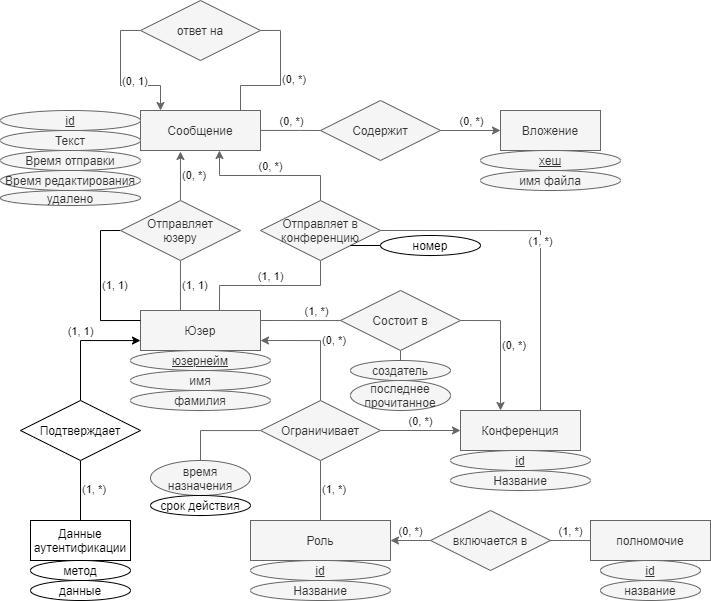

The diagram above was exported from draw.io. Its source (the exported page's mxGraphModel, read from the mxfile embedded in the PNG):
<mxGraphModel dx="974" dy="532" grid="1" gridSize="10" guides="1" tooltips="1" connect="1" arrows="1" fold="1" page="1" pageScale="1" pageWidth="850" pageHeight="1100" math="0" shadow="0" extFonts="Permanent Marker^https://fonts.googleapis.com/css?family=Permanent+Marker">
  <root>
    <mxCell id="0" />
    <mxCell id="1" parent="0" />
    <mxCell id="78TSZ4AhHpC9TjYAJV13-17" value="(1, 1)" style="edgeStyle=orthogonalEdgeStyle;rounded=0;orthogonalLoop=1;jettySize=auto;html=1;endArrow=none;endFill=0;labelPosition=right;verticalLabelPosition=middle;align=left;verticalAlign=middle;exitX=0.333;exitY=0;exitDx=0;exitDy=0;exitPerimeter=0;fillColor=#f5f5f5;strokeColor=#666666;" parent="1" source="78TSZ4AhHpC9TjYAJV13-1" target="78TSZ4AhHpC9TjYAJV13-16" edge="1">
      <mxGeometry relative="1" as="geometry" />
    </mxCell>
    <mxCell id="78TSZ4AhHpC9TjYAJV13-28" value="(1, *)" style="edgeStyle=orthogonalEdgeStyle;rounded=0;orthogonalLoop=1;jettySize=auto;html=1;endArrow=none;endFill=0;labelPosition=center;verticalLabelPosition=top;align=center;verticalAlign=bottom;exitX=1;exitY=0.25;exitDx=0;exitDy=0;entryX=0.183;entryY=0.333;entryDx=0;entryDy=0;entryPerimeter=0;fillColor=#f5f5f5;strokeColor=#666666;" parent="1" source="78TSZ4AhHpC9TjYAJV13-1" target="78TSZ4AhHpC9TjYAJV13-22" edge="1">
      <mxGeometry relative="1" as="geometry">
        <Array as="points">
          <mxPoint x="502" y="545" />
        </Array>
      </mxGeometry>
    </mxCell>
    <mxCell id="78TSZ4AhHpC9TjYAJV13-1" value="Юзер" style="whiteSpace=wrap;html=1;align=center;fillColor=#f5f5f5;strokeColor=#666666;fontColor=#333333;" parent="1" vertex="1">
      <mxGeometry x="280" y="535" width="120" height="40" as="geometry" />
    </mxCell>
    <mxCell id="78TSZ4AhHpC9TjYAJV13-9" value="(1, *)" style="edgeStyle=orthogonalEdgeStyle;rounded=0;orthogonalLoop=1;jettySize=auto;html=1;endArrow=none;endFill=0;labelPosition=right;verticalLabelPosition=middle;align=left;verticalAlign=middle;entryX=0.5;entryY=1;entryDx=0;entryDy=0;exitX=0.5;exitY=0;exitDx=0;exitDy=0;" parent="1" source="78TSZ4AhHpC9TjYAJV13-2" target="78TSZ4AhHpC9TjYAJV13-8" edge="1">
      <mxGeometry relative="1" as="geometry">
        <mxPoint x="50" y="559" as="sourcePoint" />
        <mxPoint x="110" y="559" as="targetPoint" />
        <Array as="points" />
      </mxGeometry>
    </mxCell>
    <mxCell id="78TSZ4AhHpC9TjYAJV13-2" value="Данные аутентификации" style="whiteSpace=wrap;html=1;align=center;" parent="1" vertex="1">
      <mxGeometry x="170" y="745" width="100" height="40" as="geometry" />
    </mxCell>
    <mxCell id="78TSZ4AhHpC9TjYAJV13-12" value="(1, *)" style="edgeStyle=orthogonalEdgeStyle;rounded=0;orthogonalLoop=1;jettySize=auto;html=1;endArrow=none;endFill=0;labelPosition=right;verticalLabelPosition=middle;align=left;verticalAlign=middle;fillColor=#f5f5f5;strokeColor=#666666;" parent="1" source="78TSZ4AhHpC9TjYAJV13-3" target="78TSZ4AhHpC9TjYAJV13-11" edge="1">
      <mxGeometry relative="1" as="geometry" />
    </mxCell>
    <mxCell id="78TSZ4AhHpC9TjYAJV13-3" value="Роль" style="whiteSpace=wrap;html=1;align=center;fillColor=#f5f5f5;strokeColor=#666666;fontColor=#333333;" parent="1" vertex="1">
      <mxGeometry x="390" y="745" width="140" height="40" as="geometry" />
    </mxCell>
    <mxCell id="78TSZ4AhHpC9TjYAJV13-20" value="(0, *)" style="edgeStyle=orthogonalEdgeStyle;rounded=0;orthogonalLoop=1;jettySize=auto;html=1;endArrow=none;endFill=0;labelPosition=center;verticalLabelPosition=top;align=center;verticalAlign=bottom;entryX=0;entryY=0.5;entryDx=0;entryDy=0;fillColor=#f5f5f5;strokeColor=#666666;" parent="1" source="78TSZ4AhHpC9TjYAJV13-4" target="78TSZ4AhHpC9TjYAJV13-19" edge="1">
      <mxGeometry relative="1" as="geometry">
        <mxPoint x="460" y="355" as="targetPoint" />
        <mxPoint x="400" y="364" as="sourcePoint" />
        <Array as="points">
          <mxPoint x="440" y="355" />
          <mxPoint x="440" y="355" />
        </Array>
      </mxGeometry>
    </mxCell>
    <mxCell id="vcmhO9xXcX9tzZhmxVOE-3" value="(0, *)" style="edgeStyle=orthogonalEdgeStyle;rounded=0;orthogonalLoop=1;jettySize=auto;html=1;endArrow=none;endFill=0;entryX=1;entryY=0.5;entryDx=0;entryDy=0;labelPosition=right;verticalLabelPosition=middle;align=left;verticalAlign=middle;fillColor=#f5f5f5;strokeColor=#666666;" parent="1" source="78TSZ4AhHpC9TjYAJV13-4" target="vcmhO9xXcX9tzZhmxVOE-2" edge="1">
      <mxGeometry relative="1" as="geometry">
        <Array as="points">
          <mxPoint x="380" y="310" />
          <mxPoint x="420" y="310" />
          <mxPoint x="420" y="255" />
        </Array>
      </mxGeometry>
    </mxCell>
    <mxCell id="78TSZ4AhHpC9TjYAJV13-4" value="Сообщение" style="whiteSpace=wrap;html=1;align=center;fillColor=#f5f5f5;strokeColor=#666666;fontColor=#333333;" parent="1" vertex="1">
      <mxGeometry x="280" y="335" width="120" height="40" as="geometry" />
    </mxCell>
    <mxCell id="78TSZ4AhHpC9TjYAJV13-6" value="Конференция" style="whiteSpace=wrap;html=1;align=center;fillColor=#f5f5f5;strokeColor=#666666;fontColor=#333333;" parent="1" vertex="1">
      <mxGeometry x="600" y="635" width="120" height="40" as="geometry" />
    </mxCell>
    <mxCell id="78TSZ4AhHpC9TjYAJV13-7" value="Вложение" style="whiteSpace=wrap;html=1;align=center;fillColor=#f5f5f5;strokeColor=#666666;fontColor=#333333;" parent="1" vertex="1">
      <mxGeometry x="640" y="335" width="100" height="40" as="geometry" />
    </mxCell>
    <mxCell id="78TSZ4AhHpC9TjYAJV13-14" value="(1, 1)" style="edgeStyle=orthogonalEdgeStyle;rounded=0;orthogonalLoop=1;jettySize=auto;html=1;labelPosition=center;verticalLabelPosition=top;align=center;verticalAlign=bottom;" parent="1" source="78TSZ4AhHpC9TjYAJV13-8" target="78TSZ4AhHpC9TjYAJV13-1" edge="1">
      <mxGeometry relative="1" as="geometry">
        <Array as="points">
          <mxPoint x="220" y="565" />
        </Array>
      </mxGeometry>
    </mxCell>
    <mxCell id="78TSZ4AhHpC9TjYAJV13-8" value="Подтверждает" style="shape=rhombus;perimeter=rhombusPerimeter;whiteSpace=wrap;html=1;align=center;" parent="1" vertex="1">
      <mxGeometry x="160" y="625" width="120" height="60" as="geometry" />
    </mxCell>
    <mxCell id="78TSZ4AhHpC9TjYAJV13-13" value="(0, *)" style="edgeStyle=orthogonalEdgeStyle;rounded=0;orthogonalLoop=1;jettySize=auto;html=1;endArrow=classic;endFill=1;labelPosition=right;verticalLabelPosition=middle;align=left;verticalAlign=middle;entryX=1;entryY=0.75;entryDx=0;entryDy=0;fillColor=#f5f5f5;strokeColor=#666666;" parent="1" source="78TSZ4AhHpC9TjYAJV13-11" target="78TSZ4AhHpC9TjYAJV13-1" edge="1">
      <mxGeometry relative="1" as="geometry" />
    </mxCell>
    <mxCell id="78TSZ4AhHpC9TjYAJV13-15" value="(0, *)" style="edgeStyle=orthogonalEdgeStyle;rounded=0;orthogonalLoop=1;jettySize=auto;html=1;labelPosition=center;verticalLabelPosition=top;align=center;verticalAlign=bottom;fillColor=#f5f5f5;strokeColor=#666666;" parent="1" source="78TSZ4AhHpC9TjYAJV13-11" target="78TSZ4AhHpC9TjYAJV13-6" edge="1">
      <mxGeometry relative="1" as="geometry" />
    </mxCell>
    <mxCell id="vcmhO9xXcX9tzZhmxVOE-6" value="" style="edgeStyle=orthogonalEdgeStyle;rounded=0;orthogonalLoop=1;jettySize=auto;html=1;endArrow=none;endFill=0;fillColor=#f5f5f5;strokeColor=#666666;" parent="1" source="78TSZ4AhHpC9TjYAJV13-11" target="vcmhO9xXcX9tzZhmxVOE-5" edge="1">
      <mxGeometry relative="1" as="geometry">
        <Array as="points">
          <mxPoint x="340" y="655" />
        </Array>
      </mxGeometry>
    </mxCell>
    <mxCell id="78TSZ4AhHpC9TjYAJV13-11" value="Ограничивает" style="shape=rhombus;perimeter=rhombusPerimeter;whiteSpace=wrap;html=1;align=center;fillColor=#f5f5f5;strokeColor=#666666;fontColor=#333333;" parent="1" vertex="1">
      <mxGeometry x="400" y="625" width="120" height="60" as="geometry" />
    </mxCell>
    <mxCell id="78TSZ4AhHpC9TjYAJV13-18" value="(0, *)" style="edgeStyle=orthogonalEdgeStyle;rounded=0;orthogonalLoop=1;jettySize=auto;html=1;labelPosition=right;verticalLabelPosition=middle;align=left;verticalAlign=middle;entryX=0.333;entryY=1.025;entryDx=0;entryDy=0;entryPerimeter=0;fillColor=#f5f5f5;strokeColor=#666666;" parent="1" source="78TSZ4AhHpC9TjYAJV13-16" target="78TSZ4AhHpC9TjYAJV13-4" edge="1">
      <mxGeometry relative="1" as="geometry" />
    </mxCell>
    <mxCell id="78TSZ4AhHpC9TjYAJV13-30" value="(1, *)" style="edgeStyle=orthogonalEdgeStyle;rounded=0;orthogonalLoop=1;jettySize=auto;html=1;exitX=1;exitY=0.5;exitDx=0;exitDy=0;endArrow=none;endFill=0;labelPosition=center;verticalLabelPosition=top;align=center;verticalAlign=bottom;fillColor=#f5f5f5;strokeColor=#666666;" parent="1" source="zK__XSc5x4NGbOu07s7B-1" edge="1">
      <mxGeometry relative="1" as="geometry">
        <mxPoint x="660" y="635" as="targetPoint" />
        <Array as="points">
          <mxPoint x="680" y="455" />
          <mxPoint x="680" y="635" />
        </Array>
      </mxGeometry>
    </mxCell>
    <mxCell id="c-v6ZQfrNf4ChlsNm3NF-1" value="(1, 1)" style="edgeStyle=orthogonalEdgeStyle;rounded=0;orthogonalLoop=1;jettySize=auto;html=1;exitX=0;exitY=0.5;exitDx=0;exitDy=0;entryX=0;entryY=0.25;entryDx=0;entryDy=0;labelPosition=right;verticalLabelPosition=middle;align=left;verticalAlign=middle;endArrow=none;endFill=0;" parent="1" source="78TSZ4AhHpC9TjYAJV13-16" target="78TSZ4AhHpC9TjYAJV13-1" edge="1">
      <mxGeometry relative="1" as="geometry" />
    </mxCell>
    <mxCell id="78TSZ4AhHpC9TjYAJV13-16" value="Отправляет&lt;br&gt;юзеру" style="shape=rhombus;perimeter=rhombusPerimeter;whiteSpace=wrap;html=1;align=center;fillColor=#f5f5f5;strokeColor=#666666;fontColor=#333333;" parent="1" vertex="1">
      <mxGeometry x="260" y="425" width="120" height="60" as="geometry" />
    </mxCell>
    <mxCell id="78TSZ4AhHpC9TjYAJV13-21" value="(0, *)" style="edgeStyle=orthogonalEdgeStyle;rounded=0;orthogonalLoop=1;jettySize=auto;html=1;endArrow=classic;endFill=1;labelPosition=center;verticalLabelPosition=top;align=center;verticalAlign=bottom;fillColor=#f5f5f5;strokeColor=#666666;exitX=1;exitY=0.5;exitDx=0;exitDy=0;" parent="1" source="78TSZ4AhHpC9TjYAJV13-19" target="78TSZ4AhHpC9TjYAJV13-7" edge="1">
      <mxGeometry relative="1" as="geometry">
        <mxPoint x="580" y="385" as="sourcePoint" />
      </mxGeometry>
    </mxCell>
    <mxCell id="78TSZ4AhHpC9TjYAJV13-19" value="Содержит" style="shape=rhombus;perimeter=rhombusPerimeter;whiteSpace=wrap;html=1;align=center;fillColor=#f5f5f5;strokeColor=#666666;fontColor=#333333;" parent="1" vertex="1">
      <mxGeometry x="460" y="325" width="120" height="60" as="geometry" />
    </mxCell>
    <mxCell id="78TSZ4AhHpC9TjYAJV13-23" value="(0, *)" style="edgeStyle=orthogonalEdgeStyle;rounded=0;orthogonalLoop=1;jettySize=auto;html=1;endArrow=classic;endFill=1;labelPosition=right;verticalLabelPosition=middle;align=left;verticalAlign=middle;exitX=1;exitY=0.5;exitDx=0;exitDy=0;fillColor=#f5f5f5;strokeColor=#666666;" parent="1" source="78TSZ4AhHpC9TjYAJV13-22" target="78TSZ4AhHpC9TjYAJV13-6" edge="1">
      <mxGeometry relative="1" as="geometry">
        <Array as="points">
          <mxPoint x="640" y="545" />
        </Array>
      </mxGeometry>
    </mxCell>
    <mxCell id="vcmhO9xXcX9tzZhmxVOE-8" style="edgeStyle=orthogonalEdgeStyle;rounded=0;orthogonalLoop=1;jettySize=auto;html=1;exitX=0.5;exitY=1;exitDx=0;exitDy=0;entryX=0.5;entryY=0;entryDx=0;entryDy=0;endArrow=none;endFill=0;fillColor=#f5f5f5;strokeColor=#666666;" parent="1" source="78TSZ4AhHpC9TjYAJV13-22" target="vcmhO9xXcX9tzZhmxVOE-7" edge="1">
      <mxGeometry relative="1" as="geometry" />
    </mxCell>
    <mxCell id="78TSZ4AhHpC9TjYAJV13-22" value="Состоит в" style="shape=rhombus;perimeter=rhombusPerimeter;whiteSpace=wrap;html=1;align=center;fillColor=#f5f5f5;strokeColor=#666666;fontColor=#333333;" parent="1" vertex="1">
      <mxGeometry x="480" y="515" width="120" height="60" as="geometry" />
    </mxCell>
    <mxCell id="78TSZ4AhHpC9TjYAJV13-35" value="id" style="ellipse;whiteSpace=wrap;html=1;align=center;fontStyle=4;fillColor=#f5f5f5;strokeColor=#666666;fontColor=#333333;" parent="1" vertex="1">
      <mxGeometry x="390" y="785" width="140" height="20" as="geometry" />
    </mxCell>
    <mxCell id="78TSZ4AhHpC9TjYAJV13-36" value="Название" style="ellipse;whiteSpace=wrap;html=1;align=center;fillColor=#f5f5f5;strokeColor=#666666;fontColor=#333333;" parent="1" vertex="1">
      <mxGeometry x="390" y="805" width="140" height="20" as="geometry" />
    </mxCell>
    <mxCell id="78TSZ4AhHpC9TjYAJV13-37" value="id" style="ellipse;whiteSpace=wrap;html=1;align=center;fontStyle=4;fillColor=#f5f5f5;strokeColor=#666666;fontColor=#333333;" parent="1" vertex="1">
      <mxGeometry x="590" y="675" width="140" height="20" as="geometry" />
    </mxCell>
    <mxCell id="78TSZ4AhHpC9TjYAJV13-38" value="Название" style="ellipse;whiteSpace=wrap;html=1;align=center;fillColor=#f5f5f5;strokeColor=#666666;fontColor=#333333;" parent="1" vertex="1">
      <mxGeometry x="590" y="695" width="140" height="20" as="geometry" />
    </mxCell>
    <mxCell id="78TSZ4AhHpC9TjYAJV13-41" value="хеш" style="ellipse;whiteSpace=wrap;html=1;align=center;fontStyle=4;fillColor=#f5f5f5;strokeColor=#666666;fontColor=#333333;" parent="1" vertex="1">
      <mxGeometry x="620" y="375" width="140" height="20" as="geometry" />
    </mxCell>
    <mxCell id="78TSZ4AhHpC9TjYAJV13-42" value="имя файла" style="ellipse;whiteSpace=wrap;html=1;align=center;fillColor=#f5f5f5;strokeColor=#666666;fontColor=#333333;" parent="1" vertex="1">
      <mxGeometry x="620" y="395" width="140" height="20" as="geometry" />
    </mxCell>
    <mxCell id="78TSZ4AhHpC9TjYAJV13-43" value="id" style="ellipse;whiteSpace=wrap;html=1;align=center;fontStyle=4;fillColor=#f5f5f5;strokeColor=#666666;fontColor=#333333;" parent="1" vertex="1">
      <mxGeometry x="140" y="335" width="140" height="20" as="geometry" />
    </mxCell>
    <mxCell id="78TSZ4AhHpC9TjYAJV13-44" value="Текст" style="ellipse;whiteSpace=wrap;html=1;align=center;fillColor=#f5f5f5;strokeColor=#666666;fontColor=#333333;" parent="1" vertex="1">
      <mxGeometry x="140" y="355" width="140" height="20" as="geometry" />
    </mxCell>
    <mxCell id="78TSZ4AhHpC9TjYAJV13-47" value="имя" style="ellipse;whiteSpace=wrap;html=1;align=center;fillColor=#f5f5f5;strokeColor=#666666;fontColor=#333333;" parent="1" vertex="1">
      <mxGeometry x="270" y="595" width="140" height="20" as="geometry" />
    </mxCell>
    <mxCell id="78TSZ4AhHpC9TjYAJV13-48" value="фамилия" style="ellipse;whiteSpace=wrap;html=1;align=center;fillColor=#f5f5f5;strokeColor=#666666;fontColor=#333333;" parent="1" vertex="1">
      <mxGeometry x="270" y="615" width="140" height="20" as="geometry" />
    </mxCell>
    <mxCell id="78TSZ4AhHpC9TjYAJV13-49" value="юзернейм" style="ellipse;whiteSpace=wrap;html=1;align=center;fontStyle=4;fillColor=#f5f5f5;strokeColor=#666666;fontColor=#333333;" parent="1" vertex="1">
      <mxGeometry x="270" y="575" width="140" height="20" as="geometry" />
    </mxCell>
    <mxCell id="zK__XSc5x4NGbOu07s7B-2" value="(0, *)" style="edgeStyle=orthogonalEdgeStyle;rounded=0;orthogonalLoop=1;jettySize=auto;html=1;exitX=0.5;exitY=0;exitDx=0;exitDy=0;entryX=0.658;entryY=1;entryDx=0;entryDy=0;entryPerimeter=0;fillColor=#f5f5f5;strokeColor=#666666;labelPosition=center;verticalLabelPosition=top;align=center;verticalAlign=bottom;" parent="1" source="zK__XSc5x4NGbOu07s7B-1" target="78TSZ4AhHpC9TjYAJV13-4" edge="1">
      <mxGeometry relative="1" as="geometry" />
    </mxCell>
    <mxCell id="zK__XSc5x4NGbOu07s7B-3" value="(1, 1)" style="edgeStyle=orthogonalEdgeStyle;rounded=0;orthogonalLoop=1;jettySize=auto;html=1;entryX=0.658;entryY=0;entryDx=0;entryDy=0;endArrow=none;endFill=0;entryPerimeter=0;labelPosition=center;verticalLabelPosition=top;align=center;verticalAlign=bottom;fillColor=#f5f5f5;strokeColor=#666666;" parent="1" source="zK__XSc5x4NGbOu07s7B-1" target="78TSZ4AhHpC9TjYAJV13-1" edge="1">
      <mxGeometry relative="1" as="geometry">
        <mxPoint x="425" y="480" as="sourcePoint" />
        <Array as="points">
          <mxPoint x="460" y="510" />
          <mxPoint x="359" y="510" />
        </Array>
      </mxGeometry>
    </mxCell>
    <mxCell id="zK__XSc5x4NGbOu07s7B-1" value="Отправляет в конференцию" style="shape=rhombus;perimeter=rhombusPerimeter;whiteSpace=wrap;html=1;align=center;fillColor=#f5f5f5;strokeColor=#666666;fontColor=#333333;" parent="1" vertex="1">
      <mxGeometry x="400" y="425" width="120" height="60" as="geometry" />
    </mxCell>
    <mxCell id="zK__XSc5x4NGbOu07s7B-4" value="Время отправки" style="ellipse;whiteSpace=wrap;html=1;fillColor=#f5f5f5;strokeColor=#666666;fontColor=#333333;" parent="1" vertex="1">
      <mxGeometry x="140" y="375" width="140" height="20" as="geometry" />
    </mxCell>
    <mxCell id="zK__XSc5x4NGbOu07s7B-7" value="Время редактирования" style="ellipse;whiteSpace=wrap;html=1;fillColor=#f5f5f5;strokeColor=#666666;fontColor=#333333;" parent="1" vertex="1">
      <mxGeometry x="140" y="395" width="140" height="20" as="geometry" />
    </mxCell>
    <mxCell id="vcmhO9xXcX9tzZhmxVOE-1" value="(0, 1)" style="edgeStyle=orthogonalEdgeStyle;rounded=0;orthogonalLoop=1;jettySize=auto;html=1;labelPosition=right;verticalLabelPosition=middle;align=left;verticalAlign=middle;exitX=0;exitY=0.5;exitDx=0;exitDy=0;fillColor=#f5f5f5;strokeColor=#666666;" parent="1" source="vcmhO9xXcX9tzZhmxVOE-2" target="78TSZ4AhHpC9TjYAJV13-4" edge="1">
      <mxGeometry relative="1" as="geometry">
        <mxPoint x="293" y="335" as="targetPoint" />
        <Array as="points">
          <mxPoint x="260" y="255" />
          <mxPoint x="260" y="310" />
          <mxPoint x="300" y="310" />
        </Array>
      </mxGeometry>
    </mxCell>
    <mxCell id="vcmhO9xXcX9tzZhmxVOE-2" value="ответ на" style="shape=rhombus;perimeter=rhombusPerimeter;whiteSpace=wrap;html=1;align=center;fillColor=#f5f5f5;strokeColor=#666666;fontColor=#333333;" parent="1" vertex="1">
      <mxGeometry x="280" y="225" width="120" height="60" as="geometry" />
    </mxCell>
    <mxCell id="vcmhO9xXcX9tzZhmxVOE-4" value="метод" style="ellipse;whiteSpace=wrap;html=1;align=center;" parent="1" vertex="1">
      <mxGeometry x="170" y="785" width="100" height="20" as="geometry" />
    </mxCell>
    <mxCell id="vcmhO9xXcX9tzZhmxVOE-5" value="время назначения" style="ellipse;whiteSpace=wrap;html=1;align=center;fillColor=#f5f5f5;strokeColor=#666666;fontColor=#333333;" parent="1" vertex="1">
      <mxGeometry x="290" y="685" width="100" height="35" as="geometry" />
    </mxCell>
    <mxCell id="vcmhO9xXcX9tzZhmxVOE-7" value="создатель" style="ellipse;whiteSpace=wrap;html=1;align=center;fillColor=#f5f5f5;strokeColor=#666666;fontColor=#333333;" parent="1" vertex="1">
      <mxGeometry x="490" y="585" width="100" height="20" as="geometry" />
    </mxCell>
    <mxCell id="vcmhO9xXcX9tzZhmxVOE-15" value="последнее прочитанное" style="ellipse;whiteSpace=wrap;html=1;align=center;labelBackgroundColor=none;fillColor=#f5f5f5;strokeColor=#666666;fontColor=#333333;" parent="1" vertex="1">
      <mxGeometry x="490" y="605" width="100" height="30" as="geometry" />
    </mxCell>
    <mxCell id="vcmhO9xXcX9tzZhmxVOE-20" value="данные" style="ellipse;whiteSpace=wrap;html=1;align=center;labelBackgroundColor=none;fillColor=#FFFFFF;" parent="1" vertex="1">
      <mxGeometry x="170" y="805" width="100" height="20" as="geometry" />
    </mxCell>
    <mxCell id="jJEUx0eeoKQ7JUkng7Bs-7" value="(0, *)" style="edgeStyle=orthogonalEdgeStyle;rounded=0;orthogonalLoop=1;jettySize=auto;html=1;fillColor=#f5f5f5;strokeColor=#666666;labelPosition=center;verticalLabelPosition=top;align=center;verticalAlign=bottom;" parent="1" source="jJEUx0eeoKQ7JUkng7Bs-2" target="78TSZ4AhHpC9TjYAJV13-3" edge="1">
      <mxGeometry relative="1" as="geometry" />
    </mxCell>
    <mxCell id="jJEUx0eeoKQ7JUkng7Bs-2" value="включается в" style="shape=rhombus;perimeter=rhombusPerimeter;whiteSpace=wrap;html=1;align=center;fillColor=#f5f5f5;strokeColor=#666666;fontColor=#333333;" parent="1" vertex="1">
      <mxGeometry x="570" y="735" width="120" height="60" as="geometry" />
    </mxCell>
    <mxCell id="jJEUx0eeoKQ7JUkng7Bs-8" value="(1, *)" style="edgeStyle=orthogonalEdgeStyle;rounded=0;orthogonalLoop=1;jettySize=auto;html=1;exitX=0;exitY=0.5;exitDx=0;exitDy=0;endArrow=none;endFill=0;fillColor=#f5f5f5;strokeColor=#666666;labelPosition=center;verticalLabelPosition=top;align=center;verticalAlign=bottom;" parent="1" source="jJEUx0eeoKQ7JUkng7Bs-6" target="jJEUx0eeoKQ7JUkng7Bs-2" edge="1">
      <mxGeometry relative="1" as="geometry" />
    </mxCell>
    <mxCell id="jJEUx0eeoKQ7JUkng7Bs-6" value="полномочие" style="whiteSpace=wrap;html=1;align=center;fillColor=#f5f5f5;strokeColor=#666666;fontColor=#333333;" parent="1" vertex="1">
      <mxGeometry x="730" y="745" width="120" height="40" as="geometry" />
    </mxCell>
    <mxCell id="jJEUx0eeoKQ7JUkng7Bs-9" value="название" style="ellipse;whiteSpace=wrap;html=1;align=center;fillColor=#f5f5f5;strokeColor=#666666;fontColor=#333333;" parent="1" vertex="1">
      <mxGeometry x="740" y="805" width="100" height="20" as="geometry" />
    </mxCell>
    <mxCell id="jJEUx0eeoKQ7JUkng7Bs-10" value="id" style="ellipse;whiteSpace=wrap;html=1;align=center;fontStyle=4;fillColor=#f5f5f5;strokeColor=#666666;fontColor=#333333;" parent="1" vertex="1">
      <mxGeometry x="740" y="785" width="100" height="20" as="geometry" />
    </mxCell>
    <mxCell id="5zAnQWqeVLbUuWg0WViX-1" value="срок действия" style="ellipse;whiteSpace=wrap;html=1;align=center;" vertex="1" parent="1">
      <mxGeometry x="290" y="720" width="100" height="20" as="geometry" />
    </mxCell>
    <mxCell id="5zAnQWqeVLbUuWg0WViX-3" value="" style="edgeStyle=orthogonalEdgeStyle;rounded=0;orthogonalLoop=1;jettySize=auto;html=1;endArrow=none;endFill=0;" edge="1" parent="1" source="5zAnQWqeVLbUuWg0WViX-2" target="zK__XSc5x4NGbOu07s7B-1">
      <mxGeometry relative="1" as="geometry">
        <Array as="points">
          <mxPoint x="540" y="470" />
          <mxPoint x="540" y="470" />
        </Array>
      </mxGeometry>
    </mxCell>
    <mxCell id="5zAnQWqeVLbUuWg0WViX-2" value="номер" style="ellipse;whiteSpace=wrap;html=1;align=center;" vertex="1" parent="1">
      <mxGeometry x="520" y="460" width="100" height="20" as="geometry" />
    </mxCell>
    <mxCell id="5zAnQWqeVLbUuWg0WViX-4" value="удалено" style="ellipse;whiteSpace=wrap;html=1;align=center;fillColor=#f5f5f5;strokeColor=#666666;fontColor=#333333;" vertex="1" parent="1">
      <mxGeometry x="140" y="415" width="140" height="15" as="geometry" />
    </mxCell>
  </root>
</mxGraphModel>